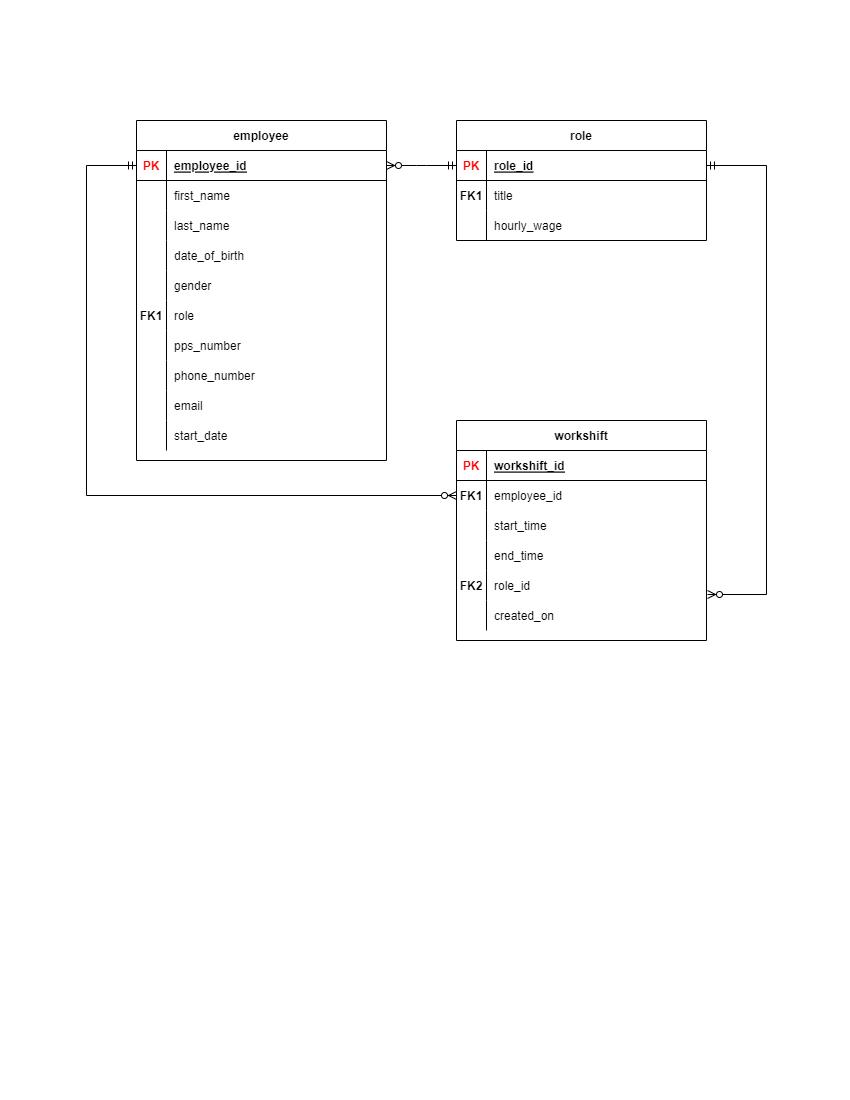

The diagram above was exported from draw.io. Its source (the exported page's mxGraphModel, read from the mxfile embedded in the PNG):
<mxGraphModel dx="1102" dy="1225" grid="1" gridSize="10" guides="1" tooltips="1" connect="1" arrows="1" fold="1" page="1" pageScale="1" pageWidth="850" pageHeight="1100" math="0" shadow="0" extFonts="Permanent Marker^https://fonts.googleapis.com/css?family=Permanent+Marker">
  <root>
    <mxCell id="0" />
    <mxCell id="1" parent="0" />
    <mxCell id="C-vyLk0tnHw3VtMMgP7b-2" value="role" style="shape=table;startSize=30;container=1;collapsible=1;childLayout=tableLayout;fixedRows=1;rowLines=0;fontStyle=1;align=center;resizeLast=1;" parent="1" vertex="1">
      <mxGeometry x="456" y="120" width="250" height="120" as="geometry" />
    </mxCell>
    <mxCell id="C-vyLk0tnHw3VtMMgP7b-3" value="" style="shape=partialRectangle;collapsible=0;dropTarget=0;pointerEvents=0;fillColor=none;points=[[0,0.5],[1,0.5]];portConstraint=eastwest;top=0;left=0;right=0;bottom=1;" parent="C-vyLk0tnHw3VtMMgP7b-2" vertex="1">
      <mxGeometry y="30" width="250" height="30" as="geometry" />
    </mxCell>
    <mxCell id="C-vyLk0tnHw3VtMMgP7b-4" value="PK" style="shape=partialRectangle;overflow=hidden;connectable=0;fillColor=none;top=0;left=0;bottom=0;right=0;fontStyle=1;fontColor=#FF0000;" parent="C-vyLk0tnHw3VtMMgP7b-3" vertex="1">
      <mxGeometry width="30" height="30" as="geometry">
        <mxRectangle width="30" height="30" as="alternateBounds" />
      </mxGeometry>
    </mxCell>
    <mxCell id="C-vyLk0tnHw3VtMMgP7b-5" value="role_id" style="shape=partialRectangle;overflow=hidden;connectable=0;fillColor=none;top=0;left=0;bottom=0;right=0;align=left;spacingLeft=6;fontStyle=5;" parent="C-vyLk0tnHw3VtMMgP7b-3" vertex="1">
      <mxGeometry x="30" width="220" height="30" as="geometry">
        <mxRectangle width="220" height="30" as="alternateBounds" />
      </mxGeometry>
    </mxCell>
    <mxCell id="C-vyLk0tnHw3VtMMgP7b-6" value="" style="shape=partialRectangle;collapsible=0;dropTarget=0;pointerEvents=0;fillColor=none;points=[[0,0.5],[1,0.5]];portConstraint=eastwest;top=0;left=0;right=0;bottom=0;" parent="C-vyLk0tnHw3VtMMgP7b-2" vertex="1">
      <mxGeometry y="60" width="250" height="30" as="geometry" />
    </mxCell>
    <mxCell id="C-vyLk0tnHw3VtMMgP7b-7" value="FK1" style="shape=partialRectangle;overflow=hidden;connectable=0;fillColor=none;top=0;left=0;bottom=0;right=0;fontStyle=1" parent="C-vyLk0tnHw3VtMMgP7b-6" vertex="1">
      <mxGeometry width="30" height="30" as="geometry">
        <mxRectangle width="30" height="30" as="alternateBounds" />
      </mxGeometry>
    </mxCell>
    <mxCell id="C-vyLk0tnHw3VtMMgP7b-8" value="title" style="shape=partialRectangle;overflow=hidden;connectable=0;fillColor=none;top=0;left=0;bottom=0;right=0;align=left;spacingLeft=6;" parent="C-vyLk0tnHw3VtMMgP7b-6" vertex="1">
      <mxGeometry x="30" width="220" height="30" as="geometry">
        <mxRectangle width="220" height="30" as="alternateBounds" />
      </mxGeometry>
    </mxCell>
    <mxCell id="C-vyLk0tnHw3VtMMgP7b-9" value="" style="shape=partialRectangle;collapsible=0;dropTarget=0;pointerEvents=0;fillColor=none;points=[[0,0.5],[1,0.5]];portConstraint=eastwest;top=0;left=0;right=0;bottom=0;" parent="C-vyLk0tnHw3VtMMgP7b-2" vertex="1">
      <mxGeometry y="90" width="250" height="30" as="geometry" />
    </mxCell>
    <mxCell id="C-vyLk0tnHw3VtMMgP7b-10" value="" style="shape=partialRectangle;overflow=hidden;connectable=0;fillColor=none;top=0;left=0;bottom=0;right=0;" parent="C-vyLk0tnHw3VtMMgP7b-9" vertex="1">
      <mxGeometry width="30" height="30" as="geometry">
        <mxRectangle width="30" height="30" as="alternateBounds" />
      </mxGeometry>
    </mxCell>
    <mxCell id="C-vyLk0tnHw3VtMMgP7b-11" value="hourly_wage" style="shape=partialRectangle;overflow=hidden;connectable=0;fillColor=none;top=0;left=0;bottom=0;right=0;align=left;spacingLeft=6;" parent="C-vyLk0tnHw3VtMMgP7b-9" vertex="1">
      <mxGeometry x="30" width="220" height="30" as="geometry">
        <mxRectangle width="220" height="30" as="alternateBounds" />
      </mxGeometry>
    </mxCell>
    <mxCell id="C-vyLk0tnHw3VtMMgP7b-13" value="workshift" style="shape=table;startSize=30;container=1;collapsible=1;childLayout=tableLayout;fixedRows=1;rowLines=0;fontStyle=1;align=center;resizeLast=1;" parent="1" vertex="1">
      <mxGeometry x="456" y="420" width="250" height="220" as="geometry" />
    </mxCell>
    <mxCell id="C-vyLk0tnHw3VtMMgP7b-14" value="" style="shape=partialRectangle;collapsible=0;dropTarget=0;pointerEvents=0;fillColor=none;points=[[0,0.5],[1,0.5]];portConstraint=eastwest;top=0;left=0;right=0;bottom=1;" parent="C-vyLk0tnHw3VtMMgP7b-13" vertex="1">
      <mxGeometry y="30" width="250" height="30" as="geometry" />
    </mxCell>
    <mxCell id="C-vyLk0tnHw3VtMMgP7b-15" value="PK" style="shape=partialRectangle;overflow=hidden;connectable=0;fillColor=none;top=0;left=0;bottom=0;right=0;fontStyle=1;fontColor=#FF0000;" parent="C-vyLk0tnHw3VtMMgP7b-14" vertex="1">
      <mxGeometry width="30" height="30" as="geometry">
        <mxRectangle width="30" height="30" as="alternateBounds" />
      </mxGeometry>
    </mxCell>
    <mxCell id="C-vyLk0tnHw3VtMMgP7b-16" value="workshift_id" style="shape=partialRectangle;overflow=hidden;connectable=0;fillColor=none;top=0;left=0;bottom=0;right=0;align=left;spacingLeft=6;fontStyle=5;" parent="C-vyLk0tnHw3VtMMgP7b-14" vertex="1">
      <mxGeometry x="30" width="220" height="30" as="geometry">
        <mxRectangle width="220" height="30" as="alternateBounds" />
      </mxGeometry>
    </mxCell>
    <mxCell id="C-vyLk0tnHw3VtMMgP7b-17" value="" style="shape=partialRectangle;collapsible=0;dropTarget=0;pointerEvents=0;fillColor=none;points=[[0,0.5],[1,0.5]];portConstraint=eastwest;top=0;left=0;right=0;bottom=0;" parent="C-vyLk0tnHw3VtMMgP7b-13" vertex="1">
      <mxGeometry y="60" width="250" height="30" as="geometry" />
    </mxCell>
    <mxCell id="C-vyLk0tnHw3VtMMgP7b-18" value="FK1" style="shape=partialRectangle;overflow=hidden;connectable=0;fillColor=none;top=0;left=0;bottom=0;right=0;fontStyle=1" parent="C-vyLk0tnHw3VtMMgP7b-17" vertex="1">
      <mxGeometry width="30" height="30" as="geometry">
        <mxRectangle width="30" height="30" as="alternateBounds" />
      </mxGeometry>
    </mxCell>
    <mxCell id="C-vyLk0tnHw3VtMMgP7b-19" value="employee_id" style="shape=partialRectangle;overflow=hidden;connectable=0;fillColor=none;top=0;left=0;bottom=0;right=0;align=left;spacingLeft=6;strokeWidth=0;perimeterSpacing=0;" parent="C-vyLk0tnHw3VtMMgP7b-17" vertex="1">
      <mxGeometry x="30" width="220" height="30" as="geometry">
        <mxRectangle width="220" height="30" as="alternateBounds" />
      </mxGeometry>
    </mxCell>
    <mxCell id="gpQbcxIOHxAn8k_HXM7v-42" value="" style="shape=partialRectangle;collapsible=0;dropTarget=0;pointerEvents=0;fillColor=none;points=[[0,0.5],[1,0.5]];portConstraint=eastwest;top=0;left=0;right=0;bottom=0;" parent="C-vyLk0tnHw3VtMMgP7b-13" vertex="1">
      <mxGeometry y="90" width="250" height="30" as="geometry" />
    </mxCell>
    <mxCell id="gpQbcxIOHxAn8k_HXM7v-43" value="" style="shape=partialRectangle;overflow=hidden;connectable=0;fillColor=none;top=0;left=0;bottom=0;right=0;" parent="gpQbcxIOHxAn8k_HXM7v-42" vertex="1">
      <mxGeometry width="30" height="30" as="geometry">
        <mxRectangle width="30" height="30" as="alternateBounds" />
      </mxGeometry>
    </mxCell>
    <mxCell id="gpQbcxIOHxAn8k_HXM7v-44" value="start_time" style="shape=partialRectangle;overflow=hidden;connectable=0;fillColor=none;top=0;left=0;bottom=0;right=0;align=left;spacingLeft=6;strokeWidth=0;perimeterSpacing=0;" parent="gpQbcxIOHxAn8k_HXM7v-42" vertex="1">
      <mxGeometry x="30" width="220" height="30" as="geometry">
        <mxRectangle width="220" height="30" as="alternateBounds" />
      </mxGeometry>
    </mxCell>
    <mxCell id="C-vyLk0tnHw3VtMMgP7b-20" value="" style="shape=partialRectangle;collapsible=0;dropTarget=0;pointerEvents=0;fillColor=none;points=[[0,0.5],[1,0.5]];portConstraint=eastwest;top=0;left=0;right=0;bottom=0;" parent="C-vyLk0tnHw3VtMMgP7b-13" vertex="1">
      <mxGeometry y="120" width="250" height="30" as="geometry" />
    </mxCell>
    <mxCell id="C-vyLk0tnHw3VtMMgP7b-21" value="" style="shape=partialRectangle;overflow=hidden;connectable=0;fillColor=none;top=0;left=0;bottom=0;right=0;" parent="C-vyLk0tnHw3VtMMgP7b-20" vertex="1">
      <mxGeometry width="30" height="30" as="geometry">
        <mxRectangle width="30" height="30" as="alternateBounds" />
      </mxGeometry>
    </mxCell>
    <mxCell id="C-vyLk0tnHw3VtMMgP7b-22" value="end_time" style="shape=partialRectangle;overflow=hidden;connectable=0;fillColor=none;top=0;left=0;bottom=0;right=0;align=left;spacingLeft=6;strokeWidth=0;perimeterSpacing=0;" parent="C-vyLk0tnHw3VtMMgP7b-20" vertex="1">
      <mxGeometry x="30" width="220" height="30" as="geometry">
        <mxRectangle width="220" height="30" as="alternateBounds" />
      </mxGeometry>
    </mxCell>
    <mxCell id="gpQbcxIOHxAn8k_HXM7v-35" value="" style="shape=partialRectangle;collapsible=0;dropTarget=0;pointerEvents=0;fillColor=none;points=[[0,0.5],[1,0.5]];portConstraint=eastwest;top=0;left=0;right=0;bottom=0;" parent="C-vyLk0tnHw3VtMMgP7b-13" vertex="1">
      <mxGeometry y="150" width="250" height="30" as="geometry" />
    </mxCell>
    <mxCell id="gpQbcxIOHxAn8k_HXM7v-36" value="FK2" style="shape=partialRectangle;overflow=hidden;connectable=0;fillColor=none;top=0;left=0;bottom=0;right=0;fontStyle=1" parent="gpQbcxIOHxAn8k_HXM7v-35" vertex="1">
      <mxGeometry width="30" height="30" as="geometry">
        <mxRectangle width="30" height="30" as="alternateBounds" />
      </mxGeometry>
    </mxCell>
    <mxCell id="gpQbcxIOHxAn8k_HXM7v-37" value="role_id" style="shape=partialRectangle;overflow=hidden;connectable=0;fillColor=none;top=0;left=0;bottom=0;right=0;align=left;spacingLeft=6;strokeWidth=0;perimeterSpacing=0;" parent="gpQbcxIOHxAn8k_HXM7v-35" vertex="1">
      <mxGeometry x="30" width="220" height="30" as="geometry">
        <mxRectangle width="220" height="30" as="alternateBounds" />
      </mxGeometry>
    </mxCell>
    <mxCell id="gpQbcxIOHxAn8k_HXM7v-54" value="" style="shape=partialRectangle;collapsible=0;dropTarget=0;pointerEvents=0;fillColor=none;points=[[0,0.5],[1,0.5]];portConstraint=eastwest;top=0;left=0;right=0;bottom=0;" parent="C-vyLk0tnHw3VtMMgP7b-13" vertex="1">
      <mxGeometry y="180" width="250" height="30" as="geometry" />
    </mxCell>
    <mxCell id="gpQbcxIOHxAn8k_HXM7v-55" value="" style="shape=partialRectangle;overflow=hidden;connectable=0;fillColor=none;top=0;left=0;bottom=0;right=0;fontStyle=1" parent="gpQbcxIOHxAn8k_HXM7v-54" vertex="1">
      <mxGeometry width="30" height="30" as="geometry">
        <mxRectangle width="30" height="30" as="alternateBounds" />
      </mxGeometry>
    </mxCell>
    <mxCell id="gpQbcxIOHxAn8k_HXM7v-56" value="created_on" style="shape=partialRectangle;overflow=hidden;connectable=0;fillColor=none;top=0;left=0;bottom=0;right=0;align=left;spacingLeft=6;strokeWidth=0;perimeterSpacing=0;" parent="gpQbcxIOHxAn8k_HXM7v-54" vertex="1">
      <mxGeometry x="30" width="220" height="30" as="geometry">
        <mxRectangle width="220" height="30" as="alternateBounds" />
      </mxGeometry>
    </mxCell>
    <mxCell id="C-vyLk0tnHw3VtMMgP7b-23" value="employee" style="shape=table;startSize=30;container=1;collapsible=1;childLayout=tableLayout;fixedRows=1;rowLines=0;fontStyle=1;align=center;resizeLast=1;" parent="1" vertex="1">
      <mxGeometry x="136" y="120" width="250" height="340" as="geometry" />
    </mxCell>
    <mxCell id="C-vyLk0tnHw3VtMMgP7b-24" value="" style="shape=partialRectangle;collapsible=0;dropTarget=0;pointerEvents=0;fillColor=none;points=[[0,0.5],[1,0.5]];portConstraint=eastwest;top=0;left=0;right=0;bottom=1;" parent="C-vyLk0tnHw3VtMMgP7b-23" vertex="1">
      <mxGeometry y="30" width="250" height="30" as="geometry" />
    </mxCell>
    <mxCell id="C-vyLk0tnHw3VtMMgP7b-25" value="PK" style="shape=partialRectangle;overflow=hidden;connectable=0;fillColor=none;top=0;left=0;bottom=0;right=0;fontStyle=1;fontColor=#FF0000;" parent="C-vyLk0tnHw3VtMMgP7b-24" vertex="1">
      <mxGeometry width="30" height="30" as="geometry">
        <mxRectangle width="30" height="30" as="alternateBounds" />
      </mxGeometry>
    </mxCell>
    <mxCell id="C-vyLk0tnHw3VtMMgP7b-26" value="employee_id" style="shape=partialRectangle;overflow=hidden;connectable=0;fillColor=none;top=0;left=0;bottom=0;right=0;align=left;spacingLeft=6;fontStyle=5;" parent="C-vyLk0tnHw3VtMMgP7b-24" vertex="1">
      <mxGeometry x="30" width="220" height="30" as="geometry">
        <mxRectangle width="220" height="30" as="alternateBounds" />
      </mxGeometry>
    </mxCell>
    <mxCell id="C-vyLk0tnHw3VtMMgP7b-27" value="" style="shape=partialRectangle;collapsible=0;dropTarget=0;pointerEvents=0;fillColor=none;points=[[0,0.5],[1,0.5]];portConstraint=eastwest;top=0;left=0;right=0;bottom=0;" parent="C-vyLk0tnHw3VtMMgP7b-23" vertex="1">
      <mxGeometry y="60" width="250" height="30" as="geometry" />
    </mxCell>
    <mxCell id="C-vyLk0tnHw3VtMMgP7b-28" value="" style="shape=partialRectangle;overflow=hidden;connectable=0;fillColor=none;top=0;left=0;bottom=0;right=0;" parent="C-vyLk0tnHw3VtMMgP7b-27" vertex="1">
      <mxGeometry width="30" height="30" as="geometry">
        <mxRectangle width="30" height="30" as="alternateBounds" />
      </mxGeometry>
    </mxCell>
    <mxCell id="C-vyLk0tnHw3VtMMgP7b-29" value="first_name" style="shape=partialRectangle;overflow=hidden;connectable=0;fillColor=none;top=0;left=0;bottom=0;right=0;align=left;spacingLeft=6;" parent="C-vyLk0tnHw3VtMMgP7b-27" vertex="1">
      <mxGeometry x="30" width="220" height="30" as="geometry">
        <mxRectangle width="220" height="30" as="alternateBounds" />
      </mxGeometry>
    </mxCell>
    <mxCell id="gpQbcxIOHxAn8k_HXM7v-1" value="" style="shape=partialRectangle;collapsible=0;dropTarget=0;pointerEvents=0;fillColor=none;points=[[0,0.5],[1,0.5]];portConstraint=eastwest;top=0;left=0;right=0;bottom=0;" parent="C-vyLk0tnHw3VtMMgP7b-23" vertex="1">
      <mxGeometry y="90" width="250" height="30" as="geometry" />
    </mxCell>
    <mxCell id="gpQbcxIOHxAn8k_HXM7v-2" value="" style="shape=partialRectangle;overflow=hidden;connectable=0;fillColor=none;top=0;left=0;bottom=0;right=0;" parent="gpQbcxIOHxAn8k_HXM7v-1" vertex="1">
      <mxGeometry width="30" height="30" as="geometry">
        <mxRectangle width="30" height="30" as="alternateBounds" />
      </mxGeometry>
    </mxCell>
    <mxCell id="gpQbcxIOHxAn8k_HXM7v-3" value="last_name" style="shape=partialRectangle;overflow=hidden;connectable=0;fillColor=none;top=0;left=0;bottom=0;right=0;align=left;spacingLeft=6;" parent="gpQbcxIOHxAn8k_HXM7v-1" vertex="1">
      <mxGeometry x="30" width="220" height="30" as="geometry">
        <mxRectangle width="220" height="30" as="alternateBounds" />
      </mxGeometry>
    </mxCell>
    <mxCell id="gpQbcxIOHxAn8k_HXM7v-4" value="" style="shape=partialRectangle;collapsible=0;dropTarget=0;pointerEvents=0;fillColor=none;points=[[0,0.5],[1,0.5]];portConstraint=eastwest;top=0;left=0;right=0;bottom=0;" parent="C-vyLk0tnHw3VtMMgP7b-23" vertex="1">
      <mxGeometry y="120" width="250" height="30" as="geometry" />
    </mxCell>
    <mxCell id="gpQbcxIOHxAn8k_HXM7v-5" value="" style="shape=partialRectangle;overflow=hidden;connectable=0;fillColor=none;top=0;left=0;bottom=0;right=0;" parent="gpQbcxIOHxAn8k_HXM7v-4" vertex="1">
      <mxGeometry width="30" height="30" as="geometry">
        <mxRectangle width="30" height="30" as="alternateBounds" />
      </mxGeometry>
    </mxCell>
    <mxCell id="gpQbcxIOHxAn8k_HXM7v-6" value="date_of_birth" style="shape=partialRectangle;overflow=hidden;connectable=0;fillColor=none;top=0;left=0;bottom=0;right=0;align=left;spacingLeft=6;" parent="gpQbcxIOHxAn8k_HXM7v-4" vertex="1">
      <mxGeometry x="30" width="220" height="30" as="geometry">
        <mxRectangle width="220" height="30" as="alternateBounds" />
      </mxGeometry>
    </mxCell>
    <mxCell id="gpQbcxIOHxAn8k_HXM7v-7" value="" style="shape=partialRectangle;collapsible=0;dropTarget=0;pointerEvents=0;fillColor=none;points=[[0,0.5],[1,0.5]];portConstraint=eastwest;top=0;left=0;right=0;bottom=0;" parent="C-vyLk0tnHw3VtMMgP7b-23" vertex="1">
      <mxGeometry y="150" width="250" height="30" as="geometry" />
    </mxCell>
    <mxCell id="gpQbcxIOHxAn8k_HXM7v-8" value="" style="shape=partialRectangle;overflow=hidden;connectable=0;fillColor=none;top=0;left=0;bottom=0;right=0;" parent="gpQbcxIOHxAn8k_HXM7v-7" vertex="1">
      <mxGeometry width="30" height="30" as="geometry">
        <mxRectangle width="30" height="30" as="alternateBounds" />
      </mxGeometry>
    </mxCell>
    <mxCell id="gpQbcxIOHxAn8k_HXM7v-9" value="gender" style="shape=partialRectangle;overflow=hidden;connectable=0;fillColor=none;top=0;left=0;bottom=0;right=0;align=left;spacingLeft=6;" parent="gpQbcxIOHxAn8k_HXM7v-7" vertex="1">
      <mxGeometry x="30" width="220" height="30" as="geometry">
        <mxRectangle width="220" height="30" as="alternateBounds" />
      </mxGeometry>
    </mxCell>
    <mxCell id="gpQbcxIOHxAn8k_HXM7v-10" value="" style="shape=partialRectangle;collapsible=0;dropTarget=0;pointerEvents=0;fillColor=none;points=[[0,0.5],[1,0.5]];portConstraint=eastwest;top=0;left=0;right=0;bottom=0;" parent="C-vyLk0tnHw3VtMMgP7b-23" vertex="1">
      <mxGeometry y="180" width="250" height="30" as="geometry" />
    </mxCell>
    <mxCell id="gpQbcxIOHxAn8k_HXM7v-11" value="FK1" style="shape=partialRectangle;overflow=hidden;connectable=0;fillColor=none;top=0;left=0;bottom=0;right=0;fontStyle=1" parent="gpQbcxIOHxAn8k_HXM7v-10" vertex="1">
      <mxGeometry width="30" height="30" as="geometry">
        <mxRectangle width="30" height="30" as="alternateBounds" />
      </mxGeometry>
    </mxCell>
    <mxCell id="gpQbcxIOHxAn8k_HXM7v-12" value="role" style="shape=partialRectangle;overflow=hidden;connectable=0;fillColor=none;top=0;left=0;bottom=0;right=0;align=left;spacingLeft=6;" parent="gpQbcxIOHxAn8k_HXM7v-10" vertex="1">
      <mxGeometry x="30" width="220" height="30" as="geometry">
        <mxRectangle width="220" height="30" as="alternateBounds" />
      </mxGeometry>
    </mxCell>
    <mxCell id="gpQbcxIOHxAn8k_HXM7v-13" value="" style="shape=partialRectangle;collapsible=0;dropTarget=0;pointerEvents=0;fillColor=none;points=[[0,0.5],[1,0.5]];portConstraint=eastwest;top=0;left=0;right=0;bottom=0;" parent="C-vyLk0tnHw3VtMMgP7b-23" vertex="1">
      <mxGeometry y="210" width="250" height="30" as="geometry" />
    </mxCell>
    <mxCell id="gpQbcxIOHxAn8k_HXM7v-14" value="" style="shape=partialRectangle;overflow=hidden;connectable=0;fillColor=none;top=0;left=0;bottom=0;right=0;" parent="gpQbcxIOHxAn8k_HXM7v-13" vertex="1">
      <mxGeometry width="30" height="30" as="geometry">
        <mxRectangle width="30" height="30" as="alternateBounds" />
      </mxGeometry>
    </mxCell>
    <mxCell id="gpQbcxIOHxAn8k_HXM7v-15" value="pps_number" style="shape=partialRectangle;overflow=hidden;connectable=0;fillColor=none;top=0;left=0;bottom=0;right=0;align=left;spacingLeft=6;" parent="gpQbcxIOHxAn8k_HXM7v-13" vertex="1">
      <mxGeometry x="30" width="220" height="30" as="geometry">
        <mxRectangle width="220" height="30" as="alternateBounds" />
      </mxGeometry>
    </mxCell>
    <mxCell id="FqEmtcn3kKolumeLju1q-4" value="" style="shape=partialRectangle;collapsible=0;dropTarget=0;pointerEvents=0;fillColor=none;points=[[0,0.5],[1,0.5]];portConstraint=eastwest;top=0;left=0;right=0;bottom=0;" vertex="1" parent="C-vyLk0tnHw3VtMMgP7b-23">
      <mxGeometry y="240" width="250" height="30" as="geometry" />
    </mxCell>
    <mxCell id="FqEmtcn3kKolumeLju1q-5" value="" style="shape=partialRectangle;overflow=hidden;connectable=0;fillColor=none;top=0;left=0;bottom=0;right=0;" vertex="1" parent="FqEmtcn3kKolumeLju1q-4">
      <mxGeometry width="30" height="30" as="geometry">
        <mxRectangle width="30" height="30" as="alternateBounds" />
      </mxGeometry>
    </mxCell>
    <mxCell id="FqEmtcn3kKolumeLju1q-6" value="phone_number" style="shape=partialRectangle;overflow=hidden;connectable=0;fillColor=none;top=0;left=0;bottom=0;right=0;align=left;spacingLeft=6;" vertex="1" parent="FqEmtcn3kKolumeLju1q-4">
      <mxGeometry x="30" width="220" height="30" as="geometry">
        <mxRectangle width="220" height="30" as="alternateBounds" />
      </mxGeometry>
    </mxCell>
    <mxCell id="gpQbcxIOHxAn8k_HXM7v-16" value="" style="shape=partialRectangle;collapsible=0;dropTarget=0;pointerEvents=0;fillColor=none;points=[[0,0.5],[1,0.5]];portConstraint=eastwest;top=0;left=0;right=0;bottom=0;" parent="C-vyLk0tnHw3VtMMgP7b-23" vertex="1">
      <mxGeometry y="270" width="250" height="30" as="geometry" />
    </mxCell>
    <mxCell id="gpQbcxIOHxAn8k_HXM7v-17" value="" style="shape=partialRectangle;overflow=hidden;connectable=0;fillColor=none;top=0;left=0;bottom=0;right=0;" parent="gpQbcxIOHxAn8k_HXM7v-16" vertex="1">
      <mxGeometry width="30" height="30" as="geometry">
        <mxRectangle width="30" height="30" as="alternateBounds" />
      </mxGeometry>
    </mxCell>
    <mxCell id="gpQbcxIOHxAn8k_HXM7v-18" value="email" style="shape=partialRectangle;overflow=hidden;connectable=0;fillColor=none;top=0;left=0;bottom=0;right=0;align=left;spacingLeft=6;" parent="gpQbcxIOHxAn8k_HXM7v-16" vertex="1">
      <mxGeometry x="30" width="220" height="30" as="geometry">
        <mxRectangle width="220" height="30" as="alternateBounds" />
      </mxGeometry>
    </mxCell>
    <mxCell id="FqEmtcn3kKolumeLju1q-1" value="" style="shape=partialRectangle;collapsible=0;dropTarget=0;pointerEvents=0;fillColor=none;points=[[0,0.5],[1,0.5]];portConstraint=eastwest;top=0;left=0;right=0;bottom=0;" vertex="1" parent="C-vyLk0tnHw3VtMMgP7b-23">
      <mxGeometry y="300" width="250" height="30" as="geometry" />
    </mxCell>
    <mxCell id="FqEmtcn3kKolumeLju1q-2" value="" style="shape=partialRectangle;overflow=hidden;connectable=0;fillColor=none;top=0;left=0;bottom=0;right=0;" vertex="1" parent="FqEmtcn3kKolumeLju1q-1">
      <mxGeometry width="30" height="30" as="geometry">
        <mxRectangle width="30" height="30" as="alternateBounds" />
      </mxGeometry>
    </mxCell>
    <mxCell id="FqEmtcn3kKolumeLju1q-3" value="start_date" style="shape=partialRectangle;overflow=hidden;connectable=0;fillColor=none;top=0;left=0;bottom=0;right=0;align=left;spacingLeft=6;" vertex="1" parent="FqEmtcn3kKolumeLju1q-1">
      <mxGeometry x="30" width="220" height="30" as="geometry">
        <mxRectangle width="220" height="30" as="alternateBounds" />
      </mxGeometry>
    </mxCell>
    <mxCell id="gpQbcxIOHxAn8k_HXM7v-47" value="" style="edgeStyle=entityRelationEdgeStyle;fontSize=12;html=1;endArrow=ERzeroToMany;startArrow=ERmandOne;rounded=0;fontColor=#FF0000;entryX=1;entryY=0.5;entryDx=0;entryDy=0;exitX=0;exitY=0.5;exitDx=0;exitDy=0;" parent="1" source="C-vyLk0tnHw3VtMMgP7b-3" target="C-vyLk0tnHw3VtMMgP7b-24" edge="1">
      <mxGeometry width="100" height="100" relative="1" as="geometry">
        <mxPoint x="326" y="470" as="sourcePoint" />
        <mxPoint x="426" y="370" as="targetPoint" />
      </mxGeometry>
    </mxCell>
    <mxCell id="gpQbcxIOHxAn8k_HXM7v-48" value="" style="edgeStyle=orthogonalEdgeStyle;fontSize=12;html=1;endArrow=ERzeroToMany;startArrow=ERmandOne;rounded=0;fontColor=#FF0000;exitX=1;exitY=0.5;exitDx=0;exitDy=0;entryX=1.004;entryY=0.8;entryDx=0;entryDy=0;entryPerimeter=0;" parent="1" source="C-vyLk0tnHw3VtMMgP7b-3" target="gpQbcxIOHxAn8k_HXM7v-35" edge="1">
      <mxGeometry width="100" height="100" relative="1" as="geometry">
        <mxPoint x="796" y="360" as="sourcePoint" />
        <mxPoint x="776" y="490" as="targetPoint" />
        <Array as="points">
          <mxPoint x="766" y="165" />
          <mxPoint x="766" y="594" />
        </Array>
      </mxGeometry>
    </mxCell>
    <mxCell id="gpQbcxIOHxAn8k_HXM7v-52" value="" style="edgeStyle=orthogonalEdgeStyle;fontSize=12;html=1;endArrow=ERzeroToMany;startArrow=ERmandOne;rounded=0;fontColor=#FF0000;entryX=0;entryY=0.5;entryDx=0;entryDy=0;exitX=0;exitY=0.5;exitDx=0;exitDy=0;" parent="1" source="C-vyLk0tnHw3VtMMgP7b-24" target="C-vyLk0tnHw3VtMMgP7b-17" edge="1">
      <mxGeometry width="100" height="100" relative="1" as="geometry">
        <mxPoint x="-44" y="480" as="sourcePoint" />
        <mxPoint x="-34" y="230" as="targetPoint" />
        <Array as="points">
          <mxPoint x="86" y="165" />
          <mxPoint x="86" y="495" />
        </Array>
      </mxGeometry>
    </mxCell>
  </root>
</mxGraphModel>